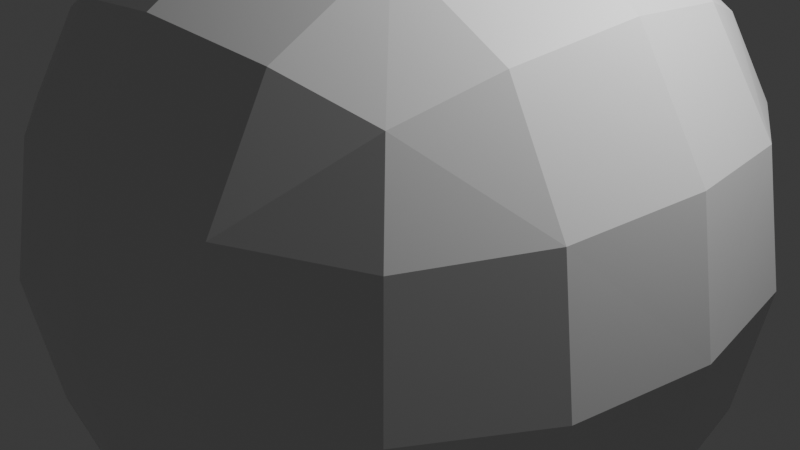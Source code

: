 # Source: sun.blend  (saved by Blender 4.3.32; exported with 4.5.12 LTS)
import bpy
from mathutils import Matrix  # noqa: F401  (used for matrix-valued properties, if any)

bpy.ops.wm.read_factory_settings(use_empty=True)
scene = bpy.context.scene
scene.name = 'Scene'

# ---- collections
col_collection = bpy.data.collections.new('Collection'); scene.collection.children.link(col_collection)

# ---- materials (node trees are filled in below, after node groups)
mat_material = bpy.data.materials.new('Material')
mat_material.alpha_threshold = 0.0
mat_material.roughness = 0.5
mat_material.line_color = (0.0, 0.0, 0.0, 1.0)

# ---- material node trees
mat_material.use_nodes = True; mat_material.node_tree.nodes.clear()
_N = mat_material.node_tree.nodes; _L = mat_material.node_tree.links
n0 = _N.new('ShaderNodeOutputMaterial'); n0.name = 'Material Output'; n0.location = (300, 300)
n1 = _N.new('ShaderNodeBsdfPrincipled'); n1.name = 'Principled BSDF'; n1.location = (10, 300)
n1.inputs[3].default_value = 1.45
_L.new(n1.outputs[0], n0.inputs[0])
n0.is_active_output = True

# ---- world
world_world = bpy.data.worlds.new('World'); scene.world = world_world
world_world.use_nodes = True; world_world.node_tree.nodes.clear()
_N = world_world.node_tree.nodes; _L = world_world.node_tree.links
n0 = _N.new('ShaderNodeOutputWorld'); n0.name = 'World Output'; n0.location = (300, 300)
n1 = _N.new('ShaderNodeBackground'); n1.name = 'Background'; n1.location = (10, 300)
n1.inputs[0].default_value = (0.05088, 0.05088, 0.05088, 1.0)
_L.new(n1.outputs[0], n0.inputs[0])
n0.is_active_output = True
world_world.color = (0.05088, 0.05088, 0.05088)
world_world.sun_shadow_jitter_overblur = 0.0

# ---- cameras
cam_camera = bpy.data.cameras.new('Camera')
cam_camera.clip_end = 100.0
cam_camera.ortho_scale = 7.314

# ---- lights
light_light = bpy.data.lights.new('Light', 'POINT')
light_light.energy = 1000.0
light_light.shadow_soft_size = 0.1

# ---- meshes
me_cube = bpy.data.meshes.new('Cube')
me_cube.from_pydata([(0.5, 0.5, 0.5), (0.5, 0.5, -0.5), (0.5, -0.5, 0.5), (0.5, -0.5, -0.5), (-0.5, 0.5, 0.5), (-0.5, 0.5, -0.5), (-0.5, -0.5, 0.5), (-0.5, -0.5, -0.5), (-0.5729, 0.2966, -0.5729), (-0.6096, 9.989e-09, -0.6096), (-0.5729, -0.2966, -0.5729), (0.2966, 0.5729, -0.5729), (3.366e-09, 0.6096, -0.6096), (-0.2966, 0.5729, -0.5729), (0.5729, 0.5729, 0.2966), (0.6096, 0.6096, 3.366e-09), (0.5729, 0.5729, -0.2966), (-0.5729, -0.5729, -0.2966), (-0.6096, -0.6096, -1.187e-09), (-0.5729, -0.5729, 0.2966), (0.5729, -0.5729, 0.2966), (0.6096, -0.6096, 3.366e-09), (0.5729, -0.5729, -0.2966), (-0.5729, 0.5729, 0.2966), (-0.6096, 0.6096, -1.187e-09), (-0.5729, 0.5729, -0.2966), (0.2966, -0.5729, 0.5729), (3.153e-09, -0.6096, 0.6096), (-0.2966, -0.5729, 0.5729), (0.5729, 0.2966, 0.5729), (0.6096, 4.085e-09, 0.6096), (0.5729, -0.2966, 0.5729), (-0.2966, -0.5729, -0.5729), (-2.538e-09, -0.6096, -0.6096), (0.2966, -0.5729, -0.5729), (-0.5729, -0.2966, 0.5729), (-0.6096, 8.638e-09, 0.6096), (-0.5729, 0.2966, 0.5729), (-0.2966, 0.5729, 0.5729), (-3.469e-09, 0.6096, 0.6096), (0.2966, 0.5729, 0.5729), (0.5729, -0.2966, -0.5729), (0.6096, 7.81e-09, -0.6096), (0.5729, 0.2966, -0.5729), (0.3162, 0.3162, 0.729), (6.518e-09, 0.3331, 0.7818), (-0.3162, 0.3162, 0.729), (0.3331, -4.658e-09, 0.7818), (-6.263e-09, 1.257e-08, 0.8395), (-0.3331, 3.307e-09, 0.7818), (0.3162, -0.3162, 0.729), (-1.263e-08, -0.3331, 0.7818), (-0.3162, -0.3162, 0.729), (0.3162, -0.729, -0.3162), (0.3331, -0.7818, -7.449e-09), (0.3162, -0.729, 0.3162), (-9.315e-09, -0.7818, -0.3331), (1.34e-08, -0.8395, 5.436e-09), (1.159e-08, -0.7818, 0.3331), (-0.3162, -0.729, -0.3162), (-0.3331, -0.7818, 6.937e-09), (-0.3162, -0.729, 0.3162), (-0.729, -0.3162, -0.3162), (-0.7818, -0.3331, -1.024e-08), (-0.729, -0.3162, 0.3162), (-0.7818, 2.422e-08, -0.3331), (-0.8395, 9.782e-09, 6.263e-09), (-0.7818, 4.182e-10, 0.3331), (-0.729, 0.3162, -0.3162), (-0.7818, 0.3331, 9.731e-09), (-0.729, 0.3162, 0.3162), (-0.3162, 0.3162, -0.729), (-9.312e-09, 0.3331, -0.7818), (0.3162, 0.3162, -0.729), (-0.3331, -1.211e-08, -0.7818), (-1.523e-10, -1.503e-09, -0.8395), (0.3331, 7.86e-09, -0.7818), (-0.3162, -0.3162, -0.729), (1.439e-08, -0.3331, -0.7818), (0.3162, -0.3162, -0.729), (0.729, 0.3162, -0.3162), (0.7818, 0.3331, -9.312e-09), (0.729, 0.3162, 0.3162), (0.7818, -8.383e-09, -0.3331), (0.8395, 1.34e-08, -1.523e-10), (0.7818, 1.159e-08, 0.3331), (0.729, -0.3162, -0.3162), (0.7818, -0.3331, 1.439e-08), (0.729, -0.3162, 0.3162), (-0.3162, 0.729, -0.3162), (-0.3331, 0.7818, -1.024e-08), (-0.3162, 0.729, 0.3162), (2.328e-08, 0.7818, -0.3331), (8.954e-09, 0.8395, 7.298e-09), (-4.135e-09, 0.7818, 0.3331), (0.3162, 0.729, -0.3162), (0.3331, 0.7818, 1.811e-08), (0.3162, 0.729, 0.3162)], [], [(44, 48, 47), (46, 48, 45), (48, 50, 47), (48, 52, 51), (0, 44, 29), (40, 45, 44), (38, 45, 39), (4, 46, 38), (37, 49, 46), (49, 35, 52), (52, 6, 28), (51, 28, 27), (51, 26, 50), (50, 2, 31), (47, 31, 30), (29, 47, 30), (53, 57, 56), (55, 57, 54), (57, 59, 56), (57, 61, 60), (3, 53, 34), (22, 54, 53), (20, 54, 21), (2, 55, 20), (26, 58, 55), (58, 28, 61), (61, 6, 19), (60, 19, 18), (60, 17, 59), (59, 7, 32), (56, 32, 33), (34, 56, 33), (62, 66, 65), (64, 66, 63), (66, 68, 65), (66, 70, 69), (7, 62, 10), (17, 63, 62), (19, 63, 18), (6, 64, 19), (35, 67, 64), (67, 37, 70), (70, 4, 23), (69, 23, 24), (69, 25, 68), (68, 5, 8), (65, 8, 9), (10, 65, 9), (71, 75, 74), (73, 75, 72), (75, 77, 74), (75, 79, 78), (5, 71, 8), (13, 72, 71), (11, 72, 12), (1, 73, 11), (43, 76, 73), (76, 41, 79), (79, 3, 34), (78, 34, 33), (78, 32, 77), (77, 7, 10), (74, 10, 9), (8, 74, 9), (80, 84, 83), (82, 84, 81), (84, 86, 83), (84, 88, 87), (1, 80, 43), (16, 81, 80), (14, 81, 15), (0, 82, 14), (29, 85, 82), (85, 31, 88), (88, 2, 20), (87, 20, 21), (87, 22, 86), (86, 3, 41), (83, 41, 42), (43, 83, 42), (89, 93, 92), (91, 93, 90), (93, 95, 92), (93, 97, 96), (5, 89, 13), (25, 90, 89), (23, 90, 24), (4, 91, 23), (38, 94, 91), (94, 40, 97), (97, 0, 14), (96, 14, 15), (96, 16, 95), (95, 1, 11), (92, 11, 12), (13, 92, 12), (44, 45, 48), (46, 49, 48), (48, 51, 50), (48, 49, 52), (0, 40, 44), (40, 39, 45), (38, 46, 45), (4, 37, 46), (37, 36, 49), (49, 36, 35), (52, 35, 6), (51, 52, 28), (51, 27, 26), (50, 26, 2), (47, 50, 31), (29, 44, 47), (53, 54, 57), (55, 58, 57), (57, 60, 59), (57, 58, 61), (3, 22, 53), (22, 21, 54), (20, 55, 54), (2, 26, 55), (26, 27, 58), (58, 27, 28), (61, 28, 6), (60, 61, 19), (60, 18, 17), (59, 17, 7), (56, 59, 32), (34, 53, 56), (62, 63, 66), (64, 67, 66), (66, 69, 68), (66, 67, 70), (7, 17, 62), (17, 18, 63), (19, 64, 63), (6, 35, 64), (35, 36, 67), (67, 36, 37), (70, 37, 4), (69, 70, 23), (69, 24, 25), (68, 25, 5), (65, 68, 8), (10, 62, 65), (71, 72, 75), (73, 76, 75), (75, 78, 77), (75, 76, 79), (5, 13, 71), (13, 12, 72), (11, 73, 72), (1, 43, 73), (43, 42, 76), (76, 42, 41), (79, 41, 3), (78, 79, 34), (78, 33, 32), (77, 32, 7), (74, 77, 10), (8, 71, 74), (80, 81, 84), (82, 85, 84), (84, 87, 86), (84, 85, 88), (1, 16, 80), (16, 15, 81), (14, 82, 81), (0, 29, 82), (29, 30, 85), (85, 30, 31), (88, 31, 2), (87, 88, 20), (87, 21, 22), (86, 22, 3), (83, 86, 41), (43, 80, 83), (89, 90, 93), (91, 94, 93), (93, 96, 95), (93, 94, 97), (5, 25, 89), (25, 24, 90), (23, 91, 90), (4, 38, 91), (38, 39, 94), (94, 39, 40), (97, 40, 0), (96, 97, 14), (96, 15, 16), (95, 16, 1), (92, 95, 11), (13, 89, 92)])
_uv = me_cube.uv_layers.new(name='UVMap')
_uv.uv.foreach_set('vector', [0.924, 0.2459, 0.8528, 0.1496, 0.9368, 0.1611, 0.7586, 0.2289, 0.8528, 0.1496, 0.8438, 0.2395, 0.8528, 0.1496, 0.9352, 0.08013, 0.9368, 0.1611, 0.8528, 0.1496, 0.7699, 0.06313, 0.8557, 0.06482, 0.9566, 0.3093, 0.924, 0.2459, 0.9832, 0.2547, 0.906, 0.3197, 0.8438, 0.2395, 0.924, 0.2459, 0.7509, 0.3038, 0.8438, 0.2395, 0.8297, 0.3197, 0.6952, 0.2824, 0.7586, 0.2289, 0.7509, 0.3038, 0.6836, 0.2239, 0.7626, 0.1432, 0.7586, 0.2289, 0.7626, 0.1432, 0.6942, 0.06829, 0.7699, 0.06313, 0.7699, 0.06313, 0.713, 0.02017, 0.7713, 0.003263, 0.8557, 0.06482, 0.7713, 0.003263, 0.8515, 1.408e-08, 0.8557, 0.06482, 0.9265, 0.01921, 0.9352, 0.08013, 0.2362, 0.3857, 0.2824, 0.452, 0.2239, 0.4404, 0.1511, 0.3784, 0.2239, 0.4404, 0.1435, 0.4381, 0.9832, 0.2547, 0.9368, 0.1611, 1.0, 0.1762, 0.5593, 0.692, 0.4898, 0.6096, 0.5746, 0.6125, 0.3935, 0.6808, 0.4898, 0.6096, 0.4783, 0.6936, 0.4898, 0.6096, 0.5763, 0.5267, 0.5746, 0.6125, 0.4898, 0.6096, 0.4105, 0.5154, 0.4962, 0.5194, 0.3988, 0.07359, 0.445, 0.00728, 0.4574, 0.062, 0.5403, 0.7506, 0.4783, 0.6936, 0.5593, 0.692, 0.3847, 0.74, 0.4783, 0.6936, 0.4632, 0.7568, 0.3301, 0.7135, 0.3935, 0.6808, 0.3847, 0.74, 0.3197, 0.6628, 0.3999, 0.6006, 0.3935, 0.6808, 0.3999, 0.6006, 0.3357, 0.5077, 0.4105, 0.5154, 0.4105, 0.5154, 0.357, 0.452, 0.4155, 0.4404, 0.4962, 0.5194, 0.4155, 0.4404, 0.4959, 0.4381, 0.4962, 0.5194, 0.5711, 0.451, 0.5763, 0.5267, 0.5763, 0.5267, 0.6192, 0.4698, 0.6361, 0.5282, 0.5746, 0.6125, 0.6361, 0.5282, 0.6394, 0.6083, 0.4574, 0.062, 0.5301, 5.864e-09, 0.5378, 0.05965, 0.09843, 0.2939, 0.122, 0.1765, 0.1683, 0.2541, 0.01789, 0.1485, 0.122, 0.1765, 0.05081, 0.2226, 0.122, 0.1765, 0.2409, 0.2084, 0.1683, 0.2541, 0.122, 0.1765, 0.1604, 0.06303, 0.201, 0.1325, 0.09569, 0.3652, 0.09843, 0.2939, 0.1459, 0.3531, 0.04848, 0.327, 0.05081, 0.2226, 0.09843, 0.2939, 0.4155, 0.4404, 0.4883, 0.3784, 0.4959, 0.4381, 0.357, 0.452, 0.4032, 0.3857, 0.4155, 0.4404, 6.02e-09, 0.08966, 0.08346, 0.1009, 0.01789, 0.1485, 0.08346, 0.1009, 0.1337, 0.009425, 0.1604, 0.06303, 0.1604, 0.06303, 0.1937, -6.414e-09, 0.2312, 0.03559, 0.201, 0.1325, 0.2312, 0.03559, 0.2748, 0.09818, 0.201, 0.1325, 0.3067, 0.172, 0.2409, 0.2084, 0.2409, 0.2084, 0.3211, 0.2299, 0.2797, 0.2729, 0.1683, 0.2541, 0.2797, 0.2729, 0.215, 0.3208, 0.1459, 0.3531, 0.1683, 0.2541, 0.215, 0.3208, 0.6011, 0.3136, 0.5316, 0.2312, 0.6164, 0.2341, 0.4353, 0.3024, 0.5316, 0.2312, 0.5201, 0.3152, 0.5316, 0.2312, 0.6181, 0.1483, 0.6164, 0.2341, 0.5316, 0.2312, 0.4523, 0.137, 0.538, 0.141, 0.3211, 0.2299, 0.3211, 0.3107, 0.2797, 0.2729, 0.5821, 0.3722, 0.5201, 0.3152, 0.6011, 0.3136, 0.4266, 0.3616, 0.5201, 0.3152, 0.505, 0.3784, 0.3719, 0.3351, 0.4353, 0.3024, 0.4266, 0.3616, 0.3615, 0.2844, 0.4417, 0.2222, 0.4353, 0.3024, 0.4417, 0.2222, 0.3775, 0.1293, 0.4523, 0.137, 0.4523, 0.137, 0.3988, 0.07359, 0.4574, 0.062, 0.538, 0.141, 0.4574, 0.062, 0.5378, 0.05965, 0.538, 0.141, 0.613, 0.07258, 0.6181, 0.1483, 0.6181, 0.1483, 0.6611, 0.09142, 0.678, 0.1497, 0.6164, 0.2341, 0.678, 0.1497, 0.6812, 0.2299, 0.2797, 0.2729, 0.2554, 0.3653, 0.215, 0.3208, 0.08013, 0.692, 0.1496, 0.6096, 0.1611, 0.6936, 0.06313, 0.5267, 0.1496, 0.6096, 0.06482, 0.6125, 0.1496, 0.6096, 0.2459, 0.6808, 0.1611, 0.6936, 0.1496, 0.6096, 0.2289, 0.5154, 0.2395, 0.6006, 0.04705, 0.7313, 0.08013, 0.692, 0.09909, 0.7506, 0.01921, 0.6833, 0.06482, 0.6125, 0.08013, 0.692, 0.003263, 0.5282, 0.06482, 0.6125, -3.079e-09, 0.6083, 0.02017, 0.4698, 0.06313, 0.5267, 0.003263, 0.5282, 0.06829, 0.451, 0.1432, 0.5194, 0.06313, 0.5267, 0.1432, 0.5194, 0.2239, 0.4404, 0.2289, 0.5154, 0.2289, 0.5154, 0.2824, 0.452, 0.3038, 0.5077, 0.2395, 0.6006, 0.3038, 0.5077, 0.3197, 0.5866, 0.2395, 0.6006, 0.3197, 0.6628, 0.2459, 0.6808, 0.2459, 0.6808, 0.3093, 0.7135, 0.2547, 0.74, 0.1611, 0.6936, 0.2547, 0.74, 0.1762, 0.7568, 0.09909, 0.7506, 0.1611, 0.6936, 0.1762, 0.7568, 0.746, 0.3998, 0.8285, 0.4693, 0.7444, 0.4808, 0.9113, 0.3828, 0.8285, 0.4693, 0.8256, 0.3845, 0.8285, 0.4693, 0.7573, 0.5656, 0.7444, 0.4808, 0.8285, 0.4693, 0.9226, 0.5486, 0.8375, 0.5592, 0.3211, 0.2299, 0.3615, 0.16, 0.3604, 0.2405, 0.3067, 0.172, 0.332, 0.07984, 0.3615, 0.16, 0.9099, 0.323, 0.8256, 0.3845, 0.8297, 0.3197, 0.9682, 0.3399, 0.9113, 0.3828, 0.9099, 0.323, 0.9871, 0.388, 0.9186, 0.4629, 0.9113, 0.3828, 0.9186, 0.4629, 0.9976, 0.5436, 0.9226, 0.5486, 0.9226, 0.5486, 0.9861, 0.6021, 0.9303, 0.6235, 0.8375, 0.5592, 0.9303, 0.6235, 0.8515, 0.6394, 0.8375, 0.5592, 0.7752, 0.6394, 0.7573, 0.5656, 0.7573, 0.5656, 0.7246, 0.629, 0.698, 0.5744, 0.7444, 0.4808, 0.698, 0.5744, 0.6812, 0.4959, 0.6875, 0.4188, 0.7444, 0.4808, 0.6812, 0.4959, 0.924, 0.2459, 0.8438, 0.2395, 0.8528, 0.1496, 0.7586, 0.2289, 0.7626, 0.1432, 0.8528, 0.1496, 0.8528, 0.1496, 0.8557, 0.06482, 0.9352, 0.08013, 0.8528, 0.1496, 0.7626, 0.1432, 0.7699, 0.06313, 0.9566, 0.3093, 0.906, 0.3197, 0.924, 0.2459, 0.906, 0.3197, 0.8297, 0.3197, 0.8438, 0.2395, 0.7509, 0.3038, 0.7586, 0.2289, 0.8438, 0.2395, 0.6952, 0.2824, 0.6836, 0.2239, 0.7586, 0.2289, 0.6836, 0.2239, 0.6812, 0.1435, 0.7626, 0.1432, 0.7626, 0.1432, 0.6812, 0.1435, 0.6942, 0.06829, 0.7699, 0.06313, 0.6942, 0.06829, 0.713, 0.02017, 0.8557, 0.06482, 0.7699, 0.06313, 0.7713, 0.003263, 0.8557, 0.06482, 0.8515, 1.408e-08, 0.9265, 0.01921, 0.2362, 0.3857, 0.3086, 0.4209, 0.2824, 0.452, 0.1511, 0.3784, 0.2362, 0.3857, 0.2239, 0.4404, 0.9832, 0.2547, 0.924, 0.2459, 0.9368, 0.1611, 0.5593, 0.692, 0.4783, 0.6936, 0.4898, 0.6096, 0.3935, 0.6808, 0.3999, 0.6006, 0.4898, 0.6096, 0.4898, 0.6096, 0.4962, 0.5194, 0.5763, 0.5267, 0.4898, 0.6096, 0.3999, 0.6006, 0.4105, 0.5154, 0.3988, 0.07359, 0.3726, 0.04247, 0.445, 0.00728, 0.5403, 0.7506, 0.4632, 0.7568, 0.4783, 0.6936, 0.3847, 0.74, 0.3935, 0.6808, 0.4783, 0.6936, 0.3301, 0.7135, 0.3197, 0.6628, 0.3935, 0.6808, 0.3197, 0.6628, 0.3197, 0.5866, 0.3999, 0.6006, 0.3999, 0.6006, 0.3197, 0.5866, 0.3357, 0.5077, 0.4105, 0.5154, 0.3357, 0.5077, 0.357, 0.452, 0.4962, 0.5194, 0.4105, 0.5154, 0.4155, 0.4404, 0.4962, 0.5194, 0.4959, 0.4381, 0.5711, 0.451, 0.5763, 0.5267, 0.5711, 0.451, 0.6192, 0.4698, 0.5746, 0.6125, 0.5763, 0.5267, 0.6361, 0.5282, 0.4574, 0.062, 0.445, 0.00728, 0.5301, 5.864e-09, 0.09843, 0.2939, 0.05081, 0.2226, 0.122, 0.1765, 0.01789, 0.1485, 0.08346, 0.1009, 0.122, 0.1765, 0.122, 0.1765, 0.201, 0.1325, 0.2409, 0.2084, 0.122, 0.1765, 0.08346, 0.1009, 0.1604, 0.06303, 0.09569, 0.3652, 0.04848, 0.327, 0.09843, 0.2939, 0.04848, 0.327, 3.733e-09, 0.2631, 0.05081, 0.2226, 0.4155, 0.4404, 0.4032, 0.3857, 0.4883, 0.3784, 0.357, 0.452, 0.3308, 0.4209, 0.4032, 0.3857, 6.02e-09, 0.08966, 0.05975, 0.04046, 0.08346, 0.1009, 0.08346, 0.1009, 0.05975, 0.04046, 0.1337, 0.009425, 0.1604, 0.06303, 0.1337, 0.009425, 0.1937, -6.414e-09, 0.201, 0.1325, 0.1604, 0.06303, 0.2312, 0.03559, 0.201, 0.1325, 0.2748, 0.09818, 0.3067, 0.172, 0.2409, 0.2084, 0.3067, 0.172, 0.3211, 0.2299, 0.1683, 0.2541, 0.2409, 0.2084, 0.2797, 0.2729, 0.1459, 0.3531, 0.09843, 0.2939, 0.1683, 0.2541, 0.6011, 0.3136, 0.5201, 0.3152, 0.5316, 0.2312, 0.4353, 0.3024, 0.4417, 0.2222, 0.5316, 0.2312, 0.5316, 0.2312, 0.538, 0.141, 0.6181, 0.1483, 0.5316, 0.2312, 0.4417, 0.2222, 0.4523, 0.137, 0.3211, 0.2299, 0.3604, 0.2405, 0.3211, 0.3107, 0.5821, 0.3722, 0.505, 0.3784, 0.5201, 0.3152, 0.4266, 0.3616, 0.4353, 0.3024, 0.5201, 0.3152, 0.3719, 0.3351, 0.3615, 0.2844, 0.4353, 0.3024, 0.3615, 0.2844, 0.3615, 0.2082, 0.4417, 0.2222, 0.4417, 0.2222, 0.3615, 0.2082, 0.3775, 0.1293, 0.4523, 0.137, 0.3775, 0.1293, 0.3988, 0.07359, 0.538, 0.141, 0.4523, 0.137, 0.4574, 0.062, 0.538, 0.141, 0.5378, 0.05965, 0.613, 0.07258, 0.6181, 0.1483, 0.613, 0.07258, 0.6611, 0.09142, 0.6164, 0.2341, 0.6181, 0.1483, 0.678, 0.1497, 0.2797, 0.2729, 0.3211, 0.3107, 0.2554, 0.3653, 0.08013, 0.692, 0.06482, 0.6125, 0.1496, 0.6096, 0.06313, 0.5267, 0.1432, 0.5194, 0.1496, 0.6096, 0.1496, 0.6096, 0.2395, 0.6006, 0.2459, 0.6808, 0.1496, 0.6096, 0.1432, 0.5194, 0.2289, 0.5154, 0.04705, 0.7313, 0.01921, 0.6833, 0.08013, 0.692, 0.01921, 0.6833, -3.079e-09, 0.6083, 0.06482, 0.6125, 0.003263, 0.5282, 0.06313, 0.5267, 0.06482, 0.6125, 0.02017, 0.4698, 0.06829, 0.451, 0.06313, 0.5267, 0.06829, 0.451, 0.1435, 0.4381, 0.1432, 0.5194, 0.1432, 0.5194, 0.1435, 0.4381, 0.2239, 0.4404, 0.2289, 0.5154, 0.2239, 0.4404, 0.2824, 0.452, 0.2395, 0.6006, 0.2289, 0.5154, 0.3038, 0.5077, 0.2395, 0.6006, 0.3197, 0.5866, 0.3197, 0.6628, 0.2459, 0.6808, 0.3197, 0.6628, 0.3093, 0.7135, 0.1611, 0.6936, 0.2459, 0.6808, 0.2547, 0.74, 0.09909, 0.7506, 0.08013, 0.692, 0.1611, 0.6936, 0.746, 0.3998, 0.8256, 0.3845, 0.8285, 0.4693, 0.9113, 0.3828, 0.9186, 0.4629, 0.8285, 0.4693, 0.8285, 0.4693, 0.8375, 0.5592, 0.7573, 0.5656, 0.8285, 0.4693, 0.9186, 0.4629, 0.9226, 0.5486, 0.3211, 0.2299, 0.3067, 0.172, 0.3615, 0.16, 0.3067, 0.172, 0.2748, 0.09818, 0.332, 0.07984, 0.9099, 0.323, 0.9113, 0.3828, 0.8256, 0.3845, 0.9682, 0.3399, 0.9871, 0.388, 0.9113, 0.3828, 0.9871, 0.388, 1.0, 0.4632, 0.9186, 0.4629, 0.9186, 0.4629, 1.0, 0.4632, 0.9976, 0.5436, 0.9226, 0.5486, 0.9976, 0.5436, 0.9861, 0.6021, 0.8375, 0.5592, 0.9226, 0.5486, 0.9303, 0.6235, 0.8375, 0.5592, 0.8515, 0.6394, 0.7752, 0.6394, 0.7573, 0.5656, 0.7752, 0.6394, 0.7246, 0.629, 0.7444, 0.4808, 0.7573, 0.5656, 0.698, 0.5744, 0.6875, 0.4188, 0.746, 0.3998, 0.7444, 0.4808])
me_cube.materials.append(mat_material)
me_cube.use_mirror_vertex_groups = False
me_cube.update()

# ---- objects
ob_cube = bpy.data.objects.new('Cube', me_cube)
ob_light = bpy.data.objects.new('Light', light_light)
ob_camera = bpy.data.objects.new('Camera', cam_camera)

# ---- transforms, parenting, visibility, modifiers, constraints
ob_cube.location = (0.0, 0.0, 0.0)
ob_cube.scale = (4.332, 4.332, 4.332)
ob_cube.lock_rotations_4d = False
ob_cube.empty_display_type = 'ARROWS'
ob_cube.lineart.crease_threshold = 0.0
ob_light.location = (4.076, 1.005, 5.904)
ob_light.rotation_euler = (0.6503, 0.05522, 1.866)
ob_light.lock_rotations_4d = False
ob_light.empty_display_type = 'ARROWS'
ob_light.color = (0.0, 0.0, 0.0, 0.0)
ob_light.lineart.crease_threshold = 0.0
ob_camera.location = (7.359, -6.926, 4.958)
ob_camera.rotation_euler = (1.109, 0.0, 0.8149)
ob_camera.lock_rotations_4d = False
ob_camera.empty_display_type = 'ARROWS'
ob_camera.color = (0.0, 0.0, 0.0, 0.0)
ob_camera.display_type = 'WIRE'
ob_camera.lineart.crease_threshold = 0.0

# ---- collection membership
col_collection.objects.link(ob_cube)
col_collection.objects.link(ob_light)
col_collection.objects.link(ob_camera)

# ---- scene / render settings (as saved in the file)
scene.camera = ob_camera
scene.frame_start = 1; scene.frame_end = 250; scene.frame_set(1)
scene.render.engine = 'BLENDER_EEVEE_NEXT'
bpy.context.view_layer.update()

